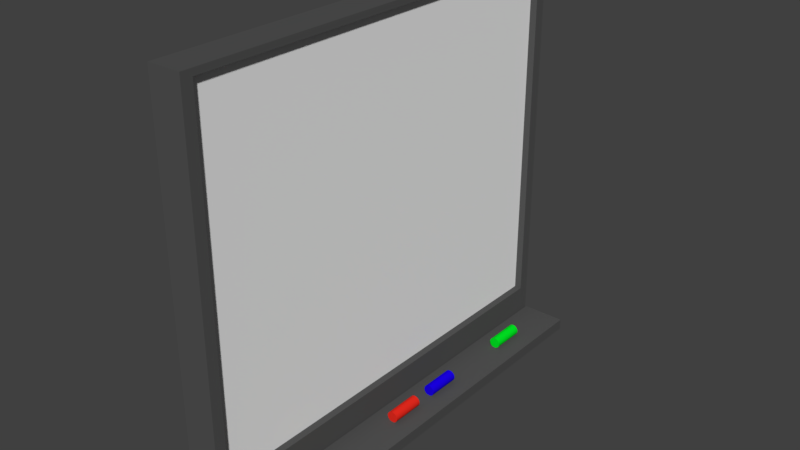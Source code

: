 # Source: SmartBoard.blend  (saved by Blender 2.78.0; exported with 4.5.12 LTS)
import bpy
from mathutils import Matrix  # noqa: F401  (used for matrix-valued properties, if any)

bpy.ops.wm.read_factory_settings(use_empty=True)
scene = bpy.context.scene
scene.name = 'Scene'

# ---- collections
col_collection_1 = bpy.data.collections.new('Collection 1'); scene.collection.children.link(col_collection_1)

# ---- materials (node trees are filled in below, after node groups)
mat_sb6 = bpy.data.materials.new('SB6')
mat_sb6.alpha_threshold = 0.0
mat_sb6.use_transparent_shadow = False
mat_sb6.diffuse_color = (0.8, 0.5841, 0.04615, 1.0)
mat_sb6.roughness = 0.5
mat_sb1 = bpy.data.materials.new('SB1')
mat_sb1.alpha_threshold = 0.0
mat_sb1.use_transparent_shadow = False
mat_sb1.diffuse_color = (0.08714, 0.08714, 0.08714, 1.0)
mat_sb1.roughness = 0.5
mat_sb2 = bpy.data.materials.new('SB2')
mat_sb2.alpha_threshold = 0.0
mat_sb2.use_transparent_shadow = False
mat_sb2.diffuse_color = (0.8689, 0.8689, 0.8689, 1.0)
mat_sb2.roughness = 0.5
mat_sb5 = bpy.data.materials.new('SB5')
mat_sb5.alpha_threshold = 0.0
mat_sb5.use_transparent_shadow = False
mat_sb5.diffuse_color = (0.8, 0.02337, 0.01329, 1.0)
mat_sb5.roughness = 0.5
mat_sb3 = bpy.data.materials.new('SB3')
mat_sb3.alpha_threshold = 0.0
mat_sb3.use_transparent_shadow = False
mat_sb3.diffuse_color = (0.0, 0.8, 0.01704, 1.0)
mat_sb3.roughness = 0.5
mat_sb4 = bpy.data.materials.new('SB4')
mat_sb4.alpha_threshold = 0.0
mat_sb4.use_transparent_shadow = False
mat_sb4.diffuse_color = (0.01064, 0.0, 0.8, 1.0)
mat_sb4.roughness = 0.5

# ---- material node trees

# ---- world
world_world = bpy.data.worlds.new('World'); scene.world = world_world
world_world.color = (0.05088, 0.05088, 0.05088)
world_world.use_sun_shadow = False
world_world.sun_shadow_jitter_overblur = 0.0
world_world.cycles.sampling_method = 'MANUAL'

# ---- meshes
me_cylinder = bpy.data.meshes.new('Cylinder')
me_cylinder.from_pydata([(0.0, 1.0, -1.0), (0.0, 1.0, 1.0), (0.1951, 0.9808, -1.0), (0.1951, 0.9808, 1.0), (0.3827, 0.9239, -1.0), (0.3827, 0.9239, 1.0), (0.5556, 0.8315, -1.0), (0.5556, 0.8315, 1.0), (0.7071, 0.7071, -1.0), (0.7071, 0.7071, 1.0), (0.8315, 0.5556, -1.0), (0.8315, 0.5556, 1.0), (0.9239, 0.3827, -1.0), (0.9239, 0.3827, 1.0), (0.9808, 0.1951, -1.0), (0.9808, 0.1951, 1.0), (1.0, 7.55e-08, -1.0), (1.0, 7.55e-08, 1.0), (0.9808, -0.1951, -1.0), (0.9808, -0.1951, 1.0), (0.9239, -0.3827, -1.0), (0.9239, -0.3827, 1.0), (0.8315, -0.5556, -1.0), (0.8315, -0.5556, 1.0), (0.7071, -0.7071, -1.0), (0.7071, -0.7071, 1.0), (0.5556, -0.8315, -1.0), (0.5556, -0.8315, 1.0), (0.3827, -0.9239, -1.0), (0.3827, -0.9239, 1.0), (0.1951, -0.9808, -1.0), (0.1951, -0.9808, 1.0), (-3.258e-07, -1.0, -1.0), (-3.258e-07, -1.0, 1.0), (-0.1951, -0.9808, -1.0), (-0.1951, -0.9808, 1.0), (-0.3827, -0.9239, -1.0), (-0.3827, -0.9239, 1.0), (-0.5556, -0.8315, -1.0), (-0.5556, -0.8315, 1.0), (-0.7071, -0.7071, -1.0), (-0.7071, -0.7071, 1.0), (-0.8315, -0.5556, -1.0), (-0.8315, -0.5556, 1.0), (-0.9239, -0.3827, -1.0), (-0.9239, -0.3827, 1.0), (-0.9808, -0.1951, -1.0), (-0.9808, -0.1951, 1.0), (-1.0, 9.656e-07, -1.0), (-1.0, 9.656e-07, 1.0), (-0.9808, 0.1951, -1.0), (-0.9808, 0.1951, 1.0), (-0.9239, 0.3827, -1.0), (-0.9239, 0.3827, 1.0), (-0.8315, 0.5556, -1.0), (-0.8315, 0.5556, 1.0), (-0.7071, 0.7071, -1.0), (-0.7071, 0.7071, 1.0), (-0.5556, 0.8315, -1.0), (-0.5556, 0.8315, 1.0), (-0.3827, 0.9239, -1.0), (-0.3827, 0.9239, 1.0), (-0.1951, 0.9808, -1.0), (-0.1951, 0.9808, 1.0)], [], [(0, 1, 3, 2), (2, 3, 5, 4), (4, 5, 7, 6), (6, 7, 9, 8), (8, 9, 11, 10), (10, 11, 13, 12), (12, 13, 15, 14), (14, 15, 17, 16), (16, 17, 19, 18), (18, 19, 21, 20), (20, 21, 23, 22), (22, 23, 25, 24), (24, 25, 27, 26), (26, 27, 29, 28), (28, 29, 31, 30), (30, 31, 33, 32), (32, 33, 35, 34), (34, 35, 37, 36), (36, 37, 39, 38), (38, 39, 41, 40), (40, 41, 43, 42), (42, 43, 45, 44), (44, 45, 47, 46), (46, 47, 49, 48), (48, 49, 51, 50), (50, 51, 53, 52), (52, 53, 55, 54), (54, 55, 57, 56), (56, 57, 59, 58), (58, 59, 61, 60), (3, 1, 63, 61, 59, 57, 55, 53, 51, 49, 47, 45, 43, 41, 39, 37, 35, 33, 31, 29, 27, 25, 23, 21, 19, 17, 15, 13, 11, 9, 7, 5), (60, 61, 63, 62), (62, 63, 1, 0), (0, 2, 4, 6, 8, 10, 12, 14, 16, 18, 20, 22, 24, 26, 28, 30, 32, 34, 36, 38, 40, 42, 44, 46, 48, 50, 52, 54, 56, 58, 60, 62)])
me_cylinder.materials.append(mat_sb6)
me_cylinder.use_remesh_preserve_volume = False
me_cylinder.use_remesh_preserve_attributes = False
me_cylinder.use_mirror_vertex_groups = False
me_cylinder.update()
me_cube_001 = bpy.data.meshes.new('Cube.001')
me_cube_001.from_pydata([(-0.7675, -0.95, -0.8087), (-0.7675, -0.95, 0.9691), (-0.7675, 0.95, -0.8087), (-0.7675, 0.95, 0.9691), (0.5658, -0.95, -0.8087), (0.5658, -0.95, 0.9691), (0.5658, 0.95, -0.8087), (0.5658, 0.95, 0.9691), (1.081, -1.0, -1.0), (1.081, -1.0, -0.9444), (1.081, 1.0, -1.0), (1.081, 1.0, -0.9444), (3.748, -1.0, -1.0), (3.748, -1.0, -0.9444), (3.748, 1.0, -1.0), (3.748, 1.0, -0.9444), (-1.0, -1.0, -1.0), (-1.0, -1.0, 1.0), (-1.0, 1.0, 1.0), (-1.0, 1.0, -1.0), (1.0, 1.0, -1.0), (1.0, -1.0, -1.0), (1.0, -1.0, 1.0), (1.0, 1.0, 1.0), (1.0, -0.95, -0.8087), (1.0, -0.95, 0.9691), (1.0, 0.95, 0.9691), (1.0, 0.95, -0.8087), (0.4573, -0.95, -0.8087), (0.4573, 0.95, -0.8087), (0.4573, 0.95, 0.9691), (0.4573, -0.95, 0.9691)], [], [(0, 1, 3, 2), (2, 3, 7, 6), (6, 7, 5, 4), (4, 5, 1, 0), (2, 6, 4, 0), (7, 3, 1, 5), (8, 9, 11, 10), (10, 11, 15, 14), (14, 15, 13, 12), (12, 13, 9, 8), (10, 14, 12, 8), (15, 11, 9, 13), (16, 17, 18, 19), (19, 20, 21, 16), (21, 22, 17, 16), (23, 18, 17, 22), (19, 18, 23, 20), (21, 24, 25, 26, 23, 22), (21, 20, 23, 26, 27, 24), (28, 29, 30, 31), (24, 27, 29, 28), (25, 24, 28, 31), (26, 25, 31, 30), (27, 26, 30, 29)])
me_cube_001.polygons.foreach_set('material_index', [1, 1, 1, 1, 1, 1, 0, 0, 0, 0, 0, 0, 0, 0, 0, 0, 0, 0, 0, 0, 0, 0, 0, 0])
me_cube_001.materials.append(mat_sb1)
me_cube_001.materials.append(mat_sb2)
me_cube_001.use_remesh_preserve_volume = False
me_cube_001.use_remesh_preserve_attributes = False
me_cube_001.use_mirror_vertex_groups = False
me_cube_001.update()
me_cylinder_001 = bpy.data.meshes.new('Cylinder.001')
me_cylinder_001.from_pydata([(0.0, 1.0, -1.0), (0.0, 1.0, 1.0), (0.1951, 0.9808, -1.0), (0.1951, 0.9808, 1.0), (0.3827, 0.9239, -1.0), (0.3827, 0.9239, 1.0), (0.5556, 0.8315, -1.0), (0.5556, 0.8315, 1.0), (0.7071, 0.7071, -1.0), (0.7071, 0.7071, 1.0), (0.8315, 0.5556, -1.0), (0.8315, 0.5556, 1.0), (0.9239, 0.3827, -1.0), (0.9239, 0.3827, 1.0), (0.9808, 0.1951, -1.0), (0.9808, 0.1951, 1.0), (1.0, 7.55e-08, -1.0), (1.0, 7.55e-08, 1.0), (0.9808, -0.1951, -1.0), (0.9808, -0.1951, 1.0), (0.9239, -0.3827, -1.0), (0.9239, -0.3827, 1.0), (0.8315, -0.5556, -1.0), (0.8315, -0.5556, 1.0), (0.7071, -0.7071, -1.0), (0.7071, -0.7071, 1.0), (0.5556, -0.8315, -1.0), (0.5556, -0.8315, 1.0), (0.3827, -0.9239, -1.0), (0.3827, -0.9239, 1.0), (0.1951, -0.9808, -1.0), (0.1951, -0.9808, 1.0), (-3.258e-07, -1.0, -1.0), (-3.258e-07, -1.0, 1.0), (-0.1951, -0.9808, -1.0), (-0.1951, -0.9808, 1.0), (-0.3827, -0.9239, -1.0), (-0.3827, -0.9239, 1.0), (-0.5556, -0.8315, -1.0), (-0.5556, -0.8315, 1.0), (-0.7071, -0.7071, -1.0), (-0.7071, -0.7071, 1.0), (-0.8315, -0.5556, -1.0), (-0.8315, -0.5556, 1.0), (-0.9239, -0.3827, -1.0), (-0.9239, -0.3827, 1.0), (-0.9808, -0.1951, -1.0), (-0.9808, -0.1951, 1.0), (-1.0, 9.656e-07, -1.0), (-1.0, 9.656e-07, 1.0), (-0.9808, 0.1951, -1.0), (-0.9808, 0.1951, 1.0), (-0.9239, 0.3827, -1.0), (-0.9239, 0.3827, 1.0), (-0.8315, 0.5556, -1.0), (-0.8315, 0.5556, 1.0), (-0.7071, 0.7071, -1.0), (-0.7071, 0.7071, 1.0), (-0.5556, 0.8315, -1.0), (-0.5556, 0.8315, 1.0), (-0.3827, 0.9239, -1.0), (-0.3827, 0.9239, 1.0), (-0.1951, 0.9808, -1.0), (-0.1951, 0.9808, 1.0)], [], [(0, 1, 3, 2), (2, 3, 5, 4), (4, 5, 7, 6), (6, 7, 9, 8), (8, 9, 11, 10), (10, 11, 13, 12), (12, 13, 15, 14), (14, 15, 17, 16), (16, 17, 19, 18), (18, 19, 21, 20), (20, 21, 23, 22), (22, 23, 25, 24), (24, 25, 27, 26), (26, 27, 29, 28), (28, 29, 31, 30), (30, 31, 33, 32), (32, 33, 35, 34), (34, 35, 37, 36), (36, 37, 39, 38), (38, 39, 41, 40), (40, 41, 43, 42), (42, 43, 45, 44), (44, 45, 47, 46), (46, 47, 49, 48), (48, 49, 51, 50), (50, 51, 53, 52), (52, 53, 55, 54), (54, 55, 57, 56), (56, 57, 59, 58), (58, 59, 61, 60), (3, 1, 63, 61, 59, 57, 55, 53, 51, 49, 47, 45, 43, 41, 39, 37, 35, 33, 31, 29, 27, 25, 23, 21, 19, 17, 15, 13, 11, 9, 7, 5), (60, 61, 63, 62), (62, 63, 1, 0), (0, 2, 4, 6, 8, 10, 12, 14, 16, 18, 20, 22, 24, 26, 28, 30, 32, 34, 36, 38, 40, 42, 44, 46, 48, 50, 52, 54, 56, 58, 60, 62)])
me_cylinder_001.materials.append(mat_sb5)
me_cylinder_001.use_remesh_preserve_volume = False
me_cylinder_001.use_remesh_preserve_attributes = False
me_cylinder_001.use_mirror_vertex_groups = False
me_cylinder_001.update()
me_cylinder_002 = bpy.data.meshes.new('Cylinder.002')
me_cylinder_002.from_pydata([(0.0, 1.0, -1.0), (0.0, 1.0, 1.0), (0.1951, 0.9808, -1.0), (0.1951, 0.9808, 1.0), (0.3827, 0.9239, -1.0), (0.3827, 0.9239, 1.0), (0.5556, 0.8315, -1.0), (0.5556, 0.8315, 1.0), (0.7071, 0.7071, -1.0), (0.7071, 0.7071, 1.0), (0.8315, 0.5556, -1.0), (0.8315, 0.5556, 1.0), (0.9239, 0.3827, -1.0), (0.9239, 0.3827, 1.0), (0.9808, 0.1951, -1.0), (0.9808, 0.1951, 1.0), (1.0, 7.55e-08, -1.0), (1.0, 7.55e-08, 1.0), (0.9808, -0.1951, -1.0), (0.9808, -0.1951, 1.0), (0.9239, -0.3827, -1.0), (0.9239, -0.3827, 1.0), (0.8315, -0.5556, -1.0), (0.8315, -0.5556, 1.0), (0.7071, -0.7071, -1.0), (0.7071, -0.7071, 1.0), (0.5556, -0.8315, -1.0), (0.5556, -0.8315, 1.0), (0.3827, -0.9239, -1.0), (0.3827, -0.9239, 1.0), (0.1951, -0.9808, -1.0), (0.1951, -0.9808, 1.0), (-3.258e-07, -1.0, -1.0), (-3.258e-07, -1.0, 1.0), (-0.1951, -0.9808, -1.0), (-0.1951, -0.9808, 1.0), (-0.3827, -0.9239, -1.0), (-0.3827, -0.9239, 1.0), (-0.5556, -0.8315, -1.0), (-0.5556, -0.8315, 1.0), (-0.7071, -0.7071, -1.0), (-0.7071, -0.7071, 1.0), (-0.8315, -0.5556, -1.0), (-0.8315, -0.5556, 1.0), (-0.9239, -0.3827, -1.0), (-0.9239, -0.3827, 1.0), (-0.9808, -0.1951, -1.0), (-0.9808, -0.1951, 1.0), (-1.0, 9.656e-07, -1.0), (-1.0, 9.656e-07, 1.0), (-0.9808, 0.1951, -1.0), (-0.9808, 0.1951, 1.0), (-0.9239, 0.3827, -1.0), (-0.9239, 0.3827, 1.0), (-0.8315, 0.5556, -1.0), (-0.8315, 0.5556, 1.0), (-0.7071, 0.7071, -1.0), (-0.7071, 0.7071, 1.0), (-0.5556, 0.8315, -1.0), (-0.5556, 0.8315, 1.0), (-0.3827, 0.9239, -1.0), (-0.3827, 0.9239, 1.0), (-0.1951, 0.9808, -1.0), (-0.1951, 0.9808, 1.0)], [], [(0, 1, 3, 2), (2, 3, 5, 4), (4, 5, 7, 6), (6, 7, 9, 8), (8, 9, 11, 10), (10, 11, 13, 12), (12, 13, 15, 14), (14, 15, 17, 16), (16, 17, 19, 18), (18, 19, 21, 20), (20, 21, 23, 22), (22, 23, 25, 24), (24, 25, 27, 26), (26, 27, 29, 28), (28, 29, 31, 30), (30, 31, 33, 32), (32, 33, 35, 34), (34, 35, 37, 36), (36, 37, 39, 38), (38, 39, 41, 40), (40, 41, 43, 42), (42, 43, 45, 44), (44, 45, 47, 46), (46, 47, 49, 48), (48, 49, 51, 50), (50, 51, 53, 52), (52, 53, 55, 54), (54, 55, 57, 56), (56, 57, 59, 58), (58, 59, 61, 60), (3, 1, 63, 61, 59, 57, 55, 53, 51, 49, 47, 45, 43, 41, 39, 37, 35, 33, 31, 29, 27, 25, 23, 21, 19, 17, 15, 13, 11, 9, 7, 5), (60, 61, 63, 62), (62, 63, 1, 0), (0, 2, 4, 6, 8, 10, 12, 14, 16, 18, 20, 22, 24, 26, 28, 30, 32, 34, 36, 38, 40, 42, 44, 46, 48, 50, 52, 54, 56, 58, 60, 62)])
me_cylinder_002.materials.append(mat_sb3)
me_cylinder_002.use_remesh_preserve_volume = False
me_cylinder_002.use_remesh_preserve_attributes = False
me_cylinder_002.use_mirror_vertex_groups = False
me_cylinder_002.update()
me_cylinder_003 = bpy.data.meshes.new('Cylinder.003')
me_cylinder_003.from_pydata([(0.0, 1.0, -1.0), (0.0, 1.0, 1.0), (0.1951, 0.9808, -1.0), (0.1951, 0.9808, 1.0), (0.3827, 0.9239, -1.0), (0.3827, 0.9239, 1.0), (0.5556, 0.8315, -1.0), (0.5556, 0.8315, 1.0), (0.7071, 0.7071, -1.0), (0.7071, 0.7071, 1.0), (0.8315, 0.5556, -1.0), (0.8315, 0.5556, 1.0), (0.9239, 0.3827, -1.0), (0.9239, 0.3827, 1.0), (0.9808, 0.1951, -1.0), (0.9808, 0.1951, 1.0), (1.0, 7.55e-08, -1.0), (1.0, 7.55e-08, 1.0), (0.9808, -0.1951, -1.0), (0.9808, -0.1951, 1.0), (0.9239, -0.3827, -1.0), (0.9239, -0.3827, 1.0), (0.8315, -0.5556, -1.0), (0.8315, -0.5556, 1.0), (0.7071, -0.7071, -1.0), (0.7071, -0.7071, 1.0), (0.5556, -0.8315, -1.0), (0.5556, -0.8315, 1.0), (0.3827, -0.9239, -1.0), (0.3827, -0.9239, 1.0), (0.1951, -0.9808, -1.0), (0.1951, -0.9808, 1.0), (-3.258e-07, -1.0, -1.0), (-3.258e-07, -1.0, 1.0), (-0.1951, -0.9808, -1.0), (-0.1951, -0.9808, 1.0), (-0.3827, -0.9239, -1.0), (-0.3827, -0.9239, 1.0), (-0.5556, -0.8315, -1.0), (-0.5556, -0.8315, 1.0), (-0.7071, -0.7071, -1.0), (-0.7071, -0.7071, 1.0), (-0.8315, -0.5556, -1.0), (-0.8315, -0.5556, 1.0), (-0.9239, -0.3827, -1.0), (-0.9239, -0.3827, 1.0), (-0.9808, -0.1951, -1.0), (-0.9808, -0.1951, 1.0), (-1.0, 9.656e-07, -1.0), (-1.0, 9.656e-07, 1.0), (-0.9808, 0.1951, -1.0), (-0.9808, 0.1951, 1.0), (-0.9239, 0.3827, -1.0), (-0.9239, 0.3827, 1.0), (-0.8315, 0.5556, -1.0), (-0.8315, 0.5556, 1.0), (-0.7071, 0.7071, -1.0), (-0.7071, 0.7071, 1.0), (-0.5556, 0.8315, -1.0), (-0.5556, 0.8315, 1.0), (-0.3827, 0.9239, -1.0), (-0.3827, 0.9239, 1.0), (-0.1951, 0.9808, -1.0), (-0.1951, 0.9808, 1.0)], [], [(0, 1, 3, 2), (2, 3, 5, 4), (4, 5, 7, 6), (6, 7, 9, 8), (8, 9, 11, 10), (10, 11, 13, 12), (12, 13, 15, 14), (14, 15, 17, 16), (16, 17, 19, 18), (18, 19, 21, 20), (20, 21, 23, 22), (22, 23, 25, 24), (24, 25, 27, 26), (26, 27, 29, 28), (28, 29, 31, 30), (30, 31, 33, 32), (32, 33, 35, 34), (34, 35, 37, 36), (36, 37, 39, 38), (38, 39, 41, 40), (40, 41, 43, 42), (42, 43, 45, 44), (44, 45, 47, 46), (46, 47, 49, 48), (48, 49, 51, 50), (50, 51, 53, 52), (52, 53, 55, 54), (54, 55, 57, 56), (56, 57, 59, 58), (58, 59, 61, 60), (3, 1, 63, 61, 59, 57, 55, 53, 51, 49, 47, 45, 43, 41, 39, 37, 35, 33, 31, 29, 27, 25, 23, 21, 19, 17, 15, 13, 11, 9, 7, 5), (60, 61, 63, 62), (62, 63, 1, 0), (0, 2, 4, 6, 8, 10, 12, 14, 16, 18, 20, 22, 24, 26, 28, 30, 32, 34, 36, 38, 40, 42, 44, 46, 48, 50, 52, 54, 56, 58, 60, 62)])
me_cylinder_003.materials.append(mat_sb4)
me_cylinder_003.use_remesh_preserve_volume = False
me_cylinder_003.use_remesh_preserve_attributes = False
me_cylinder_003.use_mirror_vertex_groups = False
me_cylinder_003.update()

# ---- objects
ob_cylinder = bpy.data.objects.new('Cylinder', me_cylinder)
ob_cube = bpy.data.objects.new('Cube', me_cube_001)
ob_cylinder_001 = bpy.data.objects.new('Cylinder.001', me_cylinder_001)
ob_cylinder_002 = bpy.data.objects.new('Cylinder.002', me_cylinder_002)
ob_cylinder_003 = bpy.data.objects.new('Cylinder.003', me_cylinder_003)

# ---- transforms, parenting, visibility, modifiers, constraints
ob_cylinder.location = (0.3493, -1.105, 0.1474)
ob_cylinder.rotation_euler = (1.571, 0.0, 0.0)
ob_cylinder.scale = (0.05, 0.05, 0.15)
ob_cylinder.lineart.crease_threshold = 0.0
ob_cube.location = (0.0, 0.0, 1.8)
ob_cube.scale = (0.15, 2.0, 1.8)
ob_cube.lineart.crease_threshold = 0.0
ob_cylinder_001.location = (0.3493, -0.1214, 0.1474)
ob_cylinder_001.rotation_euler = (1.571, 0.0, 0.0)
ob_cylinder_001.scale = (0.05, 0.05, 0.15)
ob_cylinder_001.lineart.crease_threshold = 0.0
ob_cylinder_002.location = (0.3493, 1.348, 0.1474)
ob_cylinder_002.rotation_euler = (1.571, 0.0, 0.0)
ob_cylinder_002.scale = (0.05, 0.05, 0.15)
ob_cylinder_002.lineart.crease_threshold = 0.0
ob_cylinder_003.location = (0.3493, 0.3702, 0.1474)
ob_cylinder_003.rotation_euler = (1.571, 0.0, 0.0)
ob_cylinder_003.scale = (0.05, 0.05, 0.15)
ob_cylinder_003.lineart.crease_threshold = 0.0

# ---- collection membership
col_collection_1.objects.link(ob_cylinder)
col_collection_1.objects.link(ob_cube)
col_collection_1.objects.link(ob_cylinder_001)
col_collection_1.objects.link(ob_cylinder_002)
col_collection_1.objects.link(ob_cylinder_003)

# ---- scene / render settings (as saved in the file)
scene.frame_start = 1; scene.frame_end = 250; scene.frame_set(1)
scene.render.engine = 'BLENDER_EEVEE_NEXT'
scene.render.resolution_percentage = 50
scene.render.dither_intensity = 0.0
scene.cycles.use_denoising = False
scene.cycles.samples = 128
scene.cycles.sampling_pattern = 'TABULATED_SOBOL'
scene.cycles.light_sampling_threshold = 0.0
scene.cycles.use_adaptive_sampling = False
scene.cycles.use_light_tree = False
scene.cycles.blur_glossy = 0.0
scene.cycles.sample_clamp_indirect = 0.0
scene.view_settings.view_transform = 'Standard'
bpy.context.view_layer.update()

# ---- added for rendering (the .blend has no active camera and no usable light): camera, sun
cam_auto = bpy.data.cameras.new('AutoCamera')
cam_auto.lens = 50.0
cam_auto.sensor_width = 36.0
cam_auto.clip_end = 1000.0
ob_auto_camera = bpy.data.objects.new('AutoCamera', cam_auto)
scene.collection.objects.link(ob_auto_camera)
ob_auto_camera.location = (5.22857, -6.02696, 5.81797)
ob_auto_camera.rotation_euler = (1.09748, -7.21219e-08, 0.694738)
scene.camera = ob_auto_camera
light_auto_sun = bpy.data.lights.new('AutoSun', 'SUN')
light_auto_sun.energy = 3.0
light_auto_sun.angle = 0.0523599
ob_auto_sun = bpy.data.objects.new('AutoSun', light_auto_sun)
scene.collection.objects.link(ob_auto_sun)
ob_auto_sun.rotation_euler = (0.872665, 0.174533, 0.523599)
bpy.context.view_layer.update()
